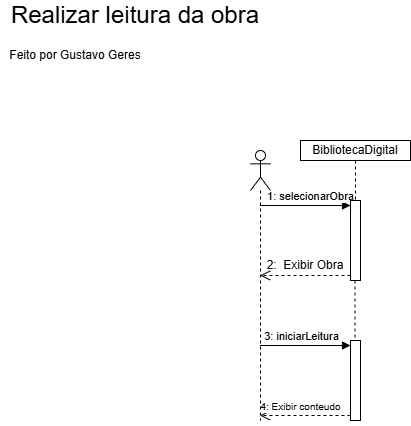

The diagram above was exported from draw.io. Its source (the exported page's mxGraphModel, read from the mxfile embedded in the PNG):
<mxGraphModel dx="1330" dy="507" grid="1" gridSize="10" guides="1" tooltips="1" connect="1" arrows="1" fold="1" page="1" pageScale="1" pageWidth="827" pageHeight="1169" math="0" shadow="0">
  <root>
    <mxCell id="0" />
    <mxCell id="1" parent="0" />
    <mxCell id="kTR9CzSsgYmypjIJvBZn-1" parent="1" style="html=1;points=[[0,0,0,0,5],[0,1,0,0,-5],[1,0,0,0,5],[1,1,0,0,-5]];perimeter=orthogonalPerimeter;outlineConnect=0;targetShapes=umlLifeline;portConstraint=eastwest;newEdgeStyle={&quot;edgeStyle&quot;:&quot;sequenceEdgeStyle&quot;,&quot;libavoidRouting&quot;:0,&quot;curved&quot;:0,&quot;rounded&quot;:0};" value="" vertex="1">
      <mxGeometry height="80" width="10" x="370" y="230" as="geometry" />
    </mxCell>
    <mxCell id="kTR9CzSsgYmypjIJvBZn-2" edge="1" parent="1" source="kTR9CzSsgYmypjIJvBZn-5" style="html=1;verticalAlign=bottom;endArrow=block;edgeStyle=sequenceEdgeStyle;libavoidRouting=0;curved=0;rounded=0;entryX=0;entryY=0;entryDx=0;entryDy=5;defaultLabelBackgroundColor=page;" target="kTR9CzSsgYmypjIJvBZn-1" value="1: selecionarObra">
      <mxGeometry relative="1" x="0.116" as="geometry">
        <mxPoint as="offset" />
        <Array as="points">
          <mxPoint x="335" y="235" />
        </Array>
        <mxPoint x="300" y="235" as="sourcePoint" />
      </mxGeometry>
    </mxCell>
    <mxCell id="kTR9CzSsgYmypjIJvBZn-3" edge="1" parent="1" source="kTR9CzSsgYmypjIJvBZn-1" style="html=1;verticalAlign=bottom;endArrow=open;dashed=1;endSize=8;edgeStyle=sequenceEdgeStyle;libavoidRouting=0;curved=0;rounded=0;exitX=0;exitY=1;exitDx=0;exitDy=-5;defaultLabelBackgroundColor=page;" target="kTR9CzSsgYmypjIJvBZn-5" value="">
      <mxGeometry relative="1" x="-0.116" as="geometry">
        <Array as="points">
          <mxPoint x="330" y="305" />
        </Array>
        <mxPoint x="290" y="305" as="targetPoint" />
      </mxGeometry>
    </mxCell>
    <mxCell id="kTR9CzSsgYmypjIJvBZn-5" parent="1" style="shape=umlLifeline;perimeter=lifelinePerimeter;whiteSpace=wrap;html=1;container=1;dropTarget=0;collapsible=0;recursiveResize=0;outlineConnect=0;portConstraint=eastwest;newEdgeStyle={&quot;edgeStyle&quot;:&quot;sequenceEdgeStyle&quot;,&quot;libavoidRouting&quot;:0,&quot;curved&quot;:0,&quot;rounded&quot;:0};participant=umlActor;" value="" vertex="1">
      <mxGeometry height="270" width="20" x="270" y="180" as="geometry" />
    </mxCell>
    <mxCell id="kTR9CzSsgYmypjIJvBZn-10" parent="1" style="html=1;points=[[0,0,0,0,5],[0,1,0,0,-5],[1,0,0,0,5],[1,1,0,0,-5]];perimeter=orthogonalPerimeter;outlineConnect=0;targetShapes=umlLifeline;portConstraint=eastwest;newEdgeStyle={&quot;edgeStyle&quot;:&quot;sequenceEdgeStyle&quot;,&quot;libavoidRouting&quot;:0,&quot;curved&quot;:0,&quot;rounded&quot;:0};" value="" vertex="1">
      <mxGeometry height="80" width="10" x="370" y="370" as="geometry" />
    </mxCell>
    <mxCell id="kTR9CzSsgYmypjIJvBZn-11" edge="1" parent="1" source="kTR9CzSsgYmypjIJvBZn-5" style="html=1;verticalAlign=bottom;endArrow=block;edgeStyle=sequenceEdgeStyle;libavoidRouting=0;curved=0;rounded=0;entryX=0;entryY=0;entryDx=0;entryDy=5;defaultLabelBackgroundColor=page;" target="kTR9CzSsgYmypjIJvBZn-10" value="3: iniciarLeitura">
      <mxGeometry relative="1" x="-0.105" as="geometry">
        <mxPoint x="1" as="offset" />
        <Array as="points">
          <mxPoint x="335" y="355" />
        </Array>
        <mxPoint x="300" y="355" as="sourcePoint" />
      </mxGeometry>
    </mxCell>
    <mxCell id="kTR9CzSsgYmypjIJvBZn-12" edge="1" parent="1" source="kTR9CzSsgYmypjIJvBZn-10" style="html=1;verticalAlign=bottom;endArrow=open;dashed=1;endSize=8;edgeStyle=sequenceEdgeStyle;libavoidRouting=0;curved=0;rounded=0;exitX=0;exitY=1;exitDx=0;exitDy=-5;defaultLabelBackgroundColor=page;" target="kTR9CzSsgYmypjIJvBZn-5" value="&lt;font style=&quot;font-size: 10px;&quot;&gt;4: Exibir conteudo&lt;/font&gt;">
      <mxGeometry relative="1" x="0.105" as="geometry">
        <mxPoint as="offset" />
        <Array as="points">
          <mxPoint x="335" y="425" />
        </Array>
        <mxPoint x="300" y="425" as="targetPoint" />
      </mxGeometry>
    </mxCell>
    <mxCell id="kTR9CzSsgYmypjIJvBZn-13" parent="1" style="text;html=1;whiteSpace=wrap;strokeColor=none;fillColor=none;align=center;verticalAlign=middle;rounded=0;" value="2:&amp;nbsp; Exibir Obra" vertex="1">
      <mxGeometry height="30" width="90" x="280" y="280" as="geometry" />
    </mxCell>
    <mxCell id="ktufukU3ZSuDHqFF-Pox-2" edge="1" parent="1" style="edgeStyle=none;orthogonalLoop=1;jettySize=auto;html=1;rounded=0;defaultLabelBackgroundColor=page;dashed=1;endArrow=none;endFill=0;" value="">
      <mxGeometry relative="1" width="100" as="geometry">
        <Array as="points" />
        <mxPoint x="374.5" y="310" as="sourcePoint" />
        <mxPoint x="374.5" y="370" as="targetPoint" />
      </mxGeometry>
    </mxCell>
    <mxCell id="ktufukU3ZSuDHqFF-Pox-5" edge="1" parent="1" source="kTR9CzSsgYmypjIJvBZn-9" style="edgeStyle=none;orthogonalLoop=1;jettySize=auto;html=1;rounded=0;defaultLabelBackgroundColor=page;dashed=1;endArrow=none;endFill=0;" target="kTR9CzSsgYmypjIJvBZn-1" value="">
      <mxGeometry relative="1" width="80" as="geometry">
        <Array as="points" />
        <mxPoint x="380" y="190" as="sourcePoint" />
        <mxPoint x="380" y="230" as="targetPoint" />
      </mxGeometry>
    </mxCell>
    <mxCell id="ktufukU3ZSuDHqFF-Pox-6" edge="1" parent="1" style="edgeStyle=none;orthogonalLoop=1;jettySize=auto;html=1;rounded=0;defaultLabelBackgroundColor=page;dashed=1;endArrow=none;endFill=0;" target="kTR9CzSsgYmypjIJvBZn-9" value="">
      <mxGeometry relative="1" width="80" as="geometry">
        <Array as="points" />
        <mxPoint x="380" y="190" as="sourcePoint" />
        <mxPoint x="380" y="230" as="targetPoint" />
      </mxGeometry>
    </mxCell>
    <mxCell id="kTR9CzSsgYmypjIJvBZn-9" parent="1" style="whiteSpace=wrap;html=1;" value="BibliotecaDigital" vertex="1">
      <mxGeometry height="20" width="110" x="320" y="170" as="geometry" />
    </mxCell>
    <mxCell id="ktufukU3ZSuDHqFF-Pox-8" parent="1" style="text;html=1;whiteSpace=wrap;strokeColor=none;fillColor=none;align=center;verticalAlign=middle;rounded=0;" value="&lt;font style=&quot;font-size: 24px;&quot;&gt;Realizar leitura da obra&lt;/font&gt;" vertex="1">
      <mxGeometry height="30" width="270" x="20" y="30" as="geometry" />
    </mxCell>
    <mxCell id="ktufukU3ZSuDHqFF-Pox-9" parent="1" style="text;html=1;whiteSpace=wrap;strokeColor=none;fillColor=none;align=center;verticalAlign=middle;rounded=0;" value="Feito por Gustavo Geres" vertex="1">
      <mxGeometry height="30" width="150" x="20" y="70" as="geometry" />
    </mxCell>
  </root>
</mxGraphModel>